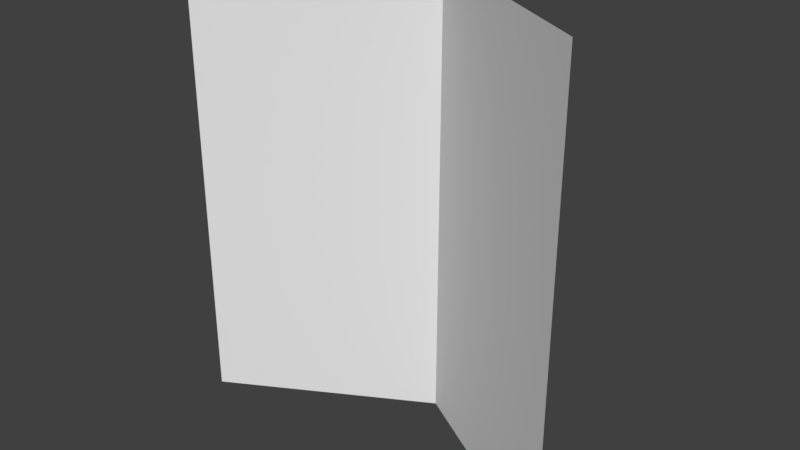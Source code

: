 # Source: HexTileWall.blend  (saved by Blender 2.78.0; exported with 4.5.12 LTS)
import bpy
from mathutils import Matrix  # noqa: F401  (used for matrix-valued properties, if any)

bpy.ops.wm.read_factory_settings(use_empty=True)
scene = bpy.context.scene
scene.name = 'Scene'

# ---- collections
col_collection_1 = bpy.data.collections.new('Collection 1'); scene.collection.children.link(col_collection_1)

# ---- world
world_world = bpy.data.worlds.new('World'); scene.world = world_world
world_world.color = (0.05088, 0.05088, 0.05088)
world_world.use_sun_shadow = False
world_world.sun_shadow_jitter_overblur = 0.0
world_world.cycles.sampling_method = 'MANUAL'

# ---- meshes
me_hextile = bpy.data.meshes.new('HexTile')
me_hextile.from_pydata([(-0.5, 0.2887, 0.0), (5.047e-08, 0.5774, 0.0), (0.5, 0.2887, 0.0), (-0.5, 0.2887, 1.155), (5.047e-08, 0.5774, 1.155), (0.5, 0.2887, 1.155)], [], [(2, 1, 4, 5), (1, 0, 3, 4)])
me_hextile.polygons.foreach_set('use_smooth', [True] * 2)
_uv = me_hextile.uv_layers.new(name='UVMap')
_uv.uv.foreach_set('vector', [0.0, 0.0, 0.5, 0.0, 0.5, 0.9999, 0.0, 1.0, 0.5, 0.0, 1.0, 0.0, 1.0, 0.9999, 0.5, 0.9999])
me_hextile.use_remesh_preserve_volume = False
me_hextile.use_remesh_preserve_attributes = False
me_hextile.use_mirror_vertex_groups = False
me_hextile.update()

# ---- objects
ob_circle = bpy.data.objects.new('Circle', me_hextile)

# ---- transforms, parenting, visibility, modifiers, constraints
ob_circle.location = (0.0, 0.0, 0.0)
ob_circle.lineart.crease_threshold = 0.0
_m = ob_circle.modifiers.new('EdgeSplit', 'EDGE_SPLIT')

# ---- collection membership
col_collection_1.objects.link(ob_circle)

# ---- scene / render settings (as saved in the file)
scene.frame_start = 1; scene.frame_end = 250; scene.frame_set(1)
scene.render.engine = 'BLENDER_EEVEE_NEXT'
scene.render.resolution_percentage = 50
scene.render.dither_intensity = 0.0
scene.cycles.use_denoising = False
scene.cycles.samples = 128
scene.cycles.sampling_pattern = 'TABULATED_SOBOL'
scene.cycles.light_sampling_threshold = 0.0
scene.cycles.use_adaptive_sampling = False
scene.cycles.use_light_tree = False
scene.cycles.blur_glossy = 0.0
scene.cycles.sample_clamp_indirect = 0.0
scene.view_settings.view_transform = 'Standard'
bpy.context.view_layer.update()

# ---- added for rendering (the .blend has no active camera and no usable light): camera, sun
cam_auto = bpy.data.cameras.new('AutoCamera')
cam_auto.lens = 50.0
cam_auto.sensor_width = 36.0
cam_auto.clip_end = 1000.0
ob_auto_camera = bpy.data.objects.new('AutoCamera', cam_auto)
scene.collection.objects.link(ob_auto_camera)
ob_auto_camera.location = (1.43832, -1.29297, 1.72801)
ob_auto_camera.rotation_euler = (1.09748, -7.21219e-08, 0.694738)
scene.camera = ob_auto_camera
light_auto_sun = bpy.data.lights.new('AutoSun', 'SUN')
light_auto_sun.energy = 3.0
light_auto_sun.angle = 0.0523599
ob_auto_sun = bpy.data.objects.new('AutoSun', light_auto_sun)
scene.collection.objects.link(ob_auto_sun)
ob_auto_sun.rotation_euler = (0.872665, 0.174533, 0.523599)
bpy.context.view_layer.update()
